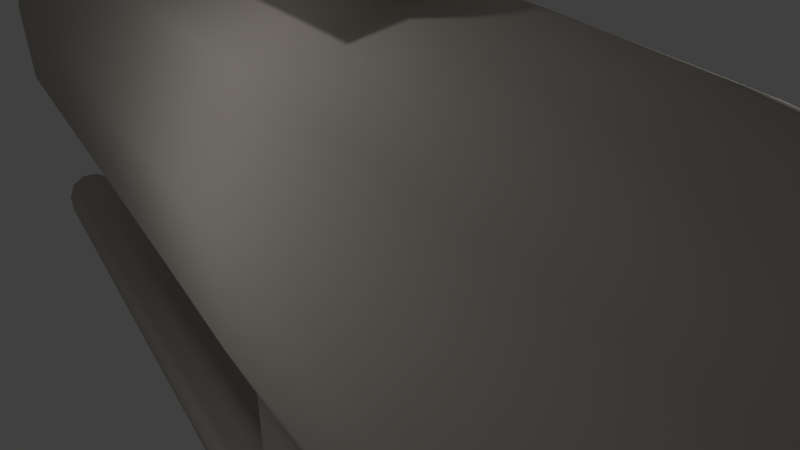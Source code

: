 # Source: CarpoClass.blend  (saved by Blender 2.74.0; exported with 4.5.12 LTS)
import bpy
from mathutils import Matrix  # noqa: F401  (used for matrix-valued properties, if any)

bpy.ops.wm.read_factory_settings(use_empty=True)
scene = bpy.context.scene
scene.name = 'Scene'

# ---- collections
col_collection_1 = bpy.data.collections.new('Collection 1'); scene.collection.children.link(col_collection_1)

# ---- materials (node trees are filled in below, after node groups)
mat_titanium = bpy.data.materials.new('Titanium')
mat_titanium.alpha_threshold = 0.0
mat_titanium.use_transparent_shadow = False
mat_titanium.diffuse_color = (0.542, 0.497, 0.447, 1.0)
mat_titanium.specular_color = (0.542, 0.497, 0.447)
mat_titanium.roughness = 0.5
mat_titanium.specular_intensity = 0.6

# ---- material node trees

# ---- world
world_world = bpy.data.worlds.new('World'); scene.world = world_world
world_world.color = (0.05088, 0.05088, 0.05088)
world_world.use_sun_shadow = False
world_world.sun_shadow_jitter_overblur = 0.0
world_world.cycles.sampling_method = 'MANUAL'
world_world.cycles.sample_map_resolution = 256

# ---- cameras
cam_camera = bpy.data.cameras.new('Camera')
cam_camera.clip_end = 100.0
cam_camera.lens = 35.0
cam_camera.sensor_width = 32.0
cam_camera.sensor_height = 18.0
cam_camera.ortho_scale = 7.314
cam_camera.dof.focus_distance = 0.0
cam_camera.dof.aperture_fstop = 128.0

# ---- lights
light_lamp_002 = bpy.data.lights.new('Lamp.002', 'POINT')
light_lamp_002.transmission_factor = 0.0
light_lamp_002.cutoff_distance = 30.0
light_lamp_002.energy = 100.0
light_lamp_002.shadow_buffer_clip_start = 1.001
light_lamp_002.shadow_soft_size = 0.1
light_lamp_002.shadow_maximum_resolution = 0.006
light_lamp_002.use_absolute_resolution = True
light_lamp_002.cycles.use_multiple_importance_sampling = False
light_lamp_001 = bpy.data.lights.new('Lamp.001', 'POINT')
light_lamp_001.transmission_factor = 0.0
light_lamp_001.cutoff_distance = 30.0
light_lamp_001.energy = 100.0
light_lamp_001.shadow_buffer_clip_start = 1.001
light_lamp_001.shadow_soft_size = 0.1
light_lamp_001.shadow_maximum_resolution = 0.006
light_lamp_001.use_absolute_resolution = True
light_lamp_001.cycles.use_multiple_importance_sampling = False
light_lamp = bpy.data.lights.new('Lamp', 'POINT')
light_lamp.transmission_factor = 0.0
light_lamp.cutoff_distance = 30.0
light_lamp.energy = 100.0
light_lamp.shadow_buffer_clip_start = 1.001
light_lamp.shadow_soft_size = 0.1
light_lamp.shadow_maximum_resolution = 0.006
light_lamp.use_absolute_resolution = True
light_lamp.cycles.use_multiple_importance_sampling = False

# ---- meshes
me_sphere = bpy.data.meshes.new('Sphere')
me_sphere.from_pydata([(2.518, 10.52, 7.445), (3.283, 10.52, 6.107), (3.283, 10.52, 4.802), (2.518, 10.52, 3.458), (0.8481, 10.52, 2.936), (1.7, 9.324, 10.48), (1.7, 9.324, 0.42), (5.039, 9.324, 1.464), (6.571, 9.324, 4.152), (6.571, 9.324, 6.762), (5.039, 9.324, 9.437), (6.3, 7.617, 10.43), (8.215, 7.617, 7.089), (8.215, 7.617, 3.827), (6.3, 7.617, 0.4668), (2.126, 7.617, -0.8381), (2.363, 4.777, 12.44), (2.363, 4.777, -1.537), (7.001, 4.777, -0.08716), (9.128, 4.777, 3.646), (9.128, 4.777, 7.271), (7.001, 4.777, 10.99), (7.37, 1.691, 11.28), (9.608, 1.691, 7.367), (9.608, 1.691, 3.551), (7.37, 1.691, -0.3787), (2.488, 1.691, -1.905), (2.488, -0.5707, 12.8), (2.512, -10.24, -1.97), (2.488, -0.5707, -1.905), (7.485, -10.5, -0.4431), (7.37, -0.5707, -0.3787), (9.784, -11.15, 3.496), (9.608, -0.5707, 3.551), (9.793, -11.79, 7.329), (9.608, -0.5707, 7.367), (7.496, -12.44, 11.28), (7.37, -0.5707, 11.28), (2.488, 1.691, 12.8), (7.782, 1.69, -7.573), (7.178, 1.69, -6.962), (7.178, -0.5707, -6.962), (7.178, -13.79, -6.962), (7.782, -0.5707, -7.573), (7.782, -13.79, -7.573), (7.782, -0.5707, -8.279), (7.782, -13.79, -8.279), (7.178, -0.5707, -8.89), (7.178, -13.79, -8.89), (6.133, -0.5707, -9.243), (6.133, -13.71, -9.243), (4.926, -0.5707, -9.243), (4.926, -13.71, -9.243), (3.88, -0.5707, -8.89), (3.88, -13.79, -8.89), (3.276, -0.5707, -8.279), (3.276, -13.79, -8.279), (3.276, -0.5707, -7.573), (3.276, -13.79, -7.573), (3.88, -0.5707, -6.962), (3.88, -13.79, -6.962), (4.926, -0.5707, -6.61), (4.926, -13.79, -6.61), (6.133, -0.5707, -6.61), (6.133, -13.79, -6.61), (7.782, 1.69, -8.279), (7.178, 1.69, -8.89), (6.133, 1.69, -9.243), (4.926, 1.69, -9.243), (3.88, 1.69, -8.89), (3.276, 1.69, -8.279), (3.276, 1.69, -7.573), (3.88, 1.69, -6.962), (4.926, 1.69, -6.61), (6.133, 1.69, -6.61), (4.929, -0.5707, -1.142), (4.929, 1.691, -1.142), (6.149, -0.5707, -0.7603), (6.149, 1.691, -0.7603), (3.708, -0.5707, -1.523), (3.708, 1.691, -1.523), (7.782, 3.588, -7.573), (7.178, 3.588, -6.962), (7.782, 3.588, -8.279), (7.178, 3.588, -8.89), (6.133, 3.588, -9.243), (4.926, 3.588, -9.243), (3.88, 3.588, -8.89), (3.276, 3.588, -8.279), (3.276, 3.588, -7.573), (3.88, 3.588, -6.962), (4.926, 3.588, -6.61), (6.133, 3.588, -6.61), (7.557, 4.362, -7.609), (7.013, 4.362, -7.059), (7.557, 4.362, -8.244), (7.013, 4.362, -8.794), (6.072, 4.362, -9.111), (4.986, 4.362, -9.111), (4.045, 4.362, -8.794), (3.502, 4.362, -8.244), (3.502, 4.362, -7.609), (4.045, 4.362, -7.059), (4.986, 4.362, -6.741), (6.072, 4.362, -6.741), (6.543, 4.819, -7.767), (6.271, 4.819, -7.493), (6.543, 4.819, -8.085), (6.271, 4.819, -8.36), (5.801, 4.819, -8.519), (5.258, 4.819, -8.519), (4.787, 4.819, -8.36), (4.515, 4.819, -8.085), (4.515, 4.819, -7.767), (4.787, 4.819, -7.493), (5.258, 4.819, -7.334), (5.801, 4.819, -7.334), (5.529, 4.901, -7.926), (5.529, 4.901, -7.926), (5.529, 4.901, -7.926), (5.529, 4.901, -7.926), (5.529, 4.901, -7.926), (5.529, 4.901, -7.926), (5.529, 4.901, -7.926), (5.529, 4.901, -7.926), (5.529, 4.901, -7.926), (5.529, 4.901, -7.926), (5.529, 4.901, -7.926), (5.529, 4.901, -7.926), (7.178, -14.09, -6.962), (7.782, -14.09, -7.573), (7.782, -14.09, -8.279), (3.276, -14.09, -8.279), (3.276, -14.09, -7.573), (3.88, -14.09, -6.962), (4.926, -14.09, -6.61), (6.133, -14.09, -6.61), (7.178, -14.39, -6.962), (7.782, -14.39, -7.573), (3.276, -14.39, -7.573), (3.88, -14.39, -6.962), (4.926, -14.39, -6.61), (6.133, -14.39, -6.61), (7.178, -14.69, -6.962), (3.88, -14.69, -6.962), (4.926, -14.69, -6.61), (6.133, -14.69, -6.61), (4.926, -14.85, -6.61), (6.133, -14.85, -6.61), (0.8535, 10.52, 7.967), (2.128, 7.617, 11.74), (2.52, -12.69, 12.81), (2.504, -2.442, 12.81), (2.488, -0.5703, 14.24), (2.504, -2.442, 14.24), (6.93, 1.754, 14.24), (6.975, -7.09, 14.25), (6.93, 1.754, 16.26), (6.975, -7.09, 16.26), (-2.518, 10.52, 7.445), (-3.283, 10.52, 6.107), (-3.283, 10.52, 4.802), (-2.518, 10.52, 3.458), (-0.8481, 10.52, 2.936), (-1.7, 9.324, 10.48), (-1.7, 9.324, 0.42), (-5.039, 9.324, 1.464), (-6.571, 9.324, 4.152), (-6.571, 9.324, 6.762), (-5.039, 9.324, 9.437), (-6.3, 7.617, 10.43), (-8.215, 7.617, 7.089), (-8.215, 7.617, 3.827), (-6.3, 7.617, 0.4668), (-2.126, 7.617, -0.8381), (-2.126, 7.617, 11.74), (-2.363, 4.777, 12.44), (-2.363, 4.777, -1.537), (-7.001, 4.777, -0.08716), (-9.128, 4.777, 3.646), (-9.128, 4.777, 7.271), (-7.001, 4.777, 10.99), (-7.37, 1.691, 11.28), (-9.608, 1.691, 7.367), (-9.608, 1.691, 3.551), (-7.37, 1.691, -0.3787), (-2.488, 1.691, -1.905), (-2.512, -10.24, -1.97), (-2.488, -0.5707, -1.905), (-7.485, -10.5, -0.4431), (-7.37, -0.5707, -0.3787), (-9.784, -11.15, 3.496), (-9.608, -0.5707, 3.551), (-9.793, -11.79, 7.329), (-9.608, -0.5707, 7.367), (-7.496, -12.44, 11.28), (-7.37, -0.5707, 11.28), (-7.782, 1.69, -7.573), (-7.178, 1.69, -6.962), (-7.178, -0.5707, -6.962), (-7.178, -13.79, -6.962), (-7.782, -0.5707, -7.573), (-7.782, -13.79, -7.573), (-7.782, -0.5707, -8.279), (-7.782, -13.79, -8.279), (-7.178, -0.5707, -8.89), (-7.178, -13.79, -8.89), (-6.133, -0.5707, -9.243), (-6.133, -13.71, -9.243), (-4.926, -0.5707, -9.243), (-4.926, -13.71, -9.243), (-3.88, -0.5707, -8.89), (-3.88, -13.79, -8.89), (-3.276, -0.5707, -8.279), (-3.276, -13.79, -8.279), (-3.276, -0.5707, -7.573), (-3.276, -13.79, -7.573), (-3.88, -0.5707, -6.962), (-3.88, -13.79, -6.962), (-4.926, -0.5707, -6.61), (-4.926, -13.79, -6.61), (-6.133, -0.5707, -6.61), (-6.133, -13.79, -6.61), (-7.782, 1.69, -8.279), (-7.178, 1.69, -8.89), (-6.133, 1.69, -9.243), (-4.926, 1.69, -9.243), (-3.88, 1.69, -8.89), (-3.276, 1.69, -8.279), (-3.276, 1.69, -7.573), (-3.88, 1.69, -6.962), (-4.926, 1.69, -6.61), (-6.133, 1.69, -6.61), (-4.929, -0.5707, -1.142), (-4.929, 1.691, -1.142), (-6.149, -0.5707, -0.7603), (-6.149, 1.691, -0.7603), (-3.708, -0.5707, -1.523), (-3.708, 1.691, -1.523), (-7.782, 3.588, -7.573), (-7.178, 3.588, -6.962), (-7.782, 3.588, -8.279), (-7.178, 3.588, -8.89), (-6.133, 3.588, -9.243), (-4.926, 3.588, -9.243), (-3.88, 3.588, -8.89), (-3.276, 3.588, -8.279), (-3.276, 3.588, -7.573), (-3.88, 3.588, -6.962), (-4.926, 3.588, -6.61), (-6.133, 3.588, -6.61), (-7.557, 4.362, -7.609), (-7.014, 4.362, -7.059), (-7.557, 4.362, -8.244), (-7.014, 4.362, -8.794), (-6.072, 4.362, -9.111), (-4.986, 4.362, -9.111), (-4.045, 4.362, -8.794), (-3.502, 4.362, -8.244), (-3.502, 4.362, -7.609), (-4.045, 4.362, -7.059), (-4.986, 4.362, -6.741), (-6.072, 4.362, -6.741), (-6.543, 4.819, -7.767), (-6.271, 4.819, -7.493), (-6.543, 4.819, -8.085), (-6.271, 4.819, -8.36), (-5.801, 4.819, -8.519), (-5.258, 4.819, -8.519), (-4.787, 4.819, -8.36), (-4.515, 4.819, -8.085), (-4.515, 4.819, -7.767), (-4.787, 4.819, -7.493), (-5.258, 4.819, -7.334), (-5.801, 4.819, -7.334), (-5.529, 4.901, -7.926), (-5.529, 4.901, -7.926), (-5.529, 4.901, -7.926), (-5.529, 4.901, -7.926), (-5.529, 4.901, -7.926), (-5.529, 4.901, -7.926), (-5.529, 4.901, -7.926), (-5.529, 4.901, -7.926), (-5.529, 4.901, -7.926), (-5.529, 4.901, -7.926), (-5.529, 4.901, -7.926), (-5.529, 4.901, -7.926), (-7.178, -14.09, -6.962), (-7.782, -14.09, -7.573), (-7.782, -14.09, -8.279), (-3.276, -14.09, -8.279), (-3.276, -14.09, -7.573), (-3.88, -14.09, -6.962), (-4.926, -14.09, -6.61), (-6.133, -14.09, -6.61), (-7.178, -14.39, -6.962), (-7.782, -14.39, -7.573), (-3.276, -14.39, -7.573), (-3.88, -14.39, -6.962), (-4.926, -14.39, -6.61), (-6.133, -14.39, -6.61), (-7.178, -14.69, -6.962), (-3.88, -14.69, -6.962), (-4.926, -14.69, -6.61), (-6.133, -14.69, -6.61), (-4.926, -14.85, -6.61), (-6.133, -14.85, -6.61), (-0.8535, 10.52, 7.967), (-2.52, -12.69, 12.81), (-2.488, -0.5707, 12.8), (-2.488, 1.691, 12.8), (-2.504, -2.442, 12.81), (-2.488, -0.5703, 14.24), (-2.504, -2.442, 14.24), (-6.93, 1.754, 14.24), (-6.975, -7.09, 14.25), (-6.93, 1.754, 16.26), (-6.975, -7.09, 16.26), (0.3147, 10.9, 5.701), (0.4104, 10.9, 5.534), (0.4104, 10.9, 5.371), (0.3147, 10.9, 5.203), (0.1067, 10.9, 5.138), (0.1067, 10.9, 5.767), (-0.3147, 10.9, 5.701), (-0.4104, 10.9, 5.534), (-0.4104, 10.9, 5.371), (-0.3147, 10.9, 5.203), (-0.1067, 10.9, 5.138), (-0.1067, 10.9, 5.767)], [], [(11, 12, 9, 10), (7, 6, 4, 3), (13, 14, 7, 8), (14, 15, 6, 7), (10, 9, 1, 0), (12, 13, 8, 9), (18, 17, 15, 14), (16, 21, 11, 150), (20, 19, 13, 12), (24, 25, 18, 19), (27, 37, 22, 38), (21, 20, 12, 11), (33, 31, 25, 24), (23, 24, 19, 20), (19, 18, 14, 13), (22, 23, 20, 21), (37, 36, 34, 35), (37, 35, 23, 22), (33, 32, 30, 31), (38, 22, 21, 16), (35, 33, 24, 23), (35, 34, 32, 33), (31, 30, 28, 29, 79, 75, 77), (25, 78, 76, 80, 26, 17, 18), (9, 8, 2, 1), (8, 7, 3, 2), (49, 51, 68, 67), (41, 42, 44, 43), (63, 41, 40, 74), (43, 44, 46, 45), (53, 55, 70, 69), (45, 46, 48, 47), (57, 59, 72, 71), (47, 48, 50, 49), (73, 76, 78, 74), (49, 50, 52, 51), (43, 45, 65, 39), (51, 52, 54, 53), (47, 49, 67, 66), (53, 54, 56, 55), (41, 43, 39, 40), (55, 56, 58, 57), (51, 53, 69, 68), (57, 58, 60, 59), (59, 61, 73, 72), (40, 39, 81, 82), (59, 60, 62, 61), (63, 64, 42, 41), (61, 62, 64, 63), (45, 47, 66, 65), (55, 57, 71, 70), (63, 74, 78, 77), (61, 75, 76, 73), (92, 82, 94, 104), (73, 74, 92, 91), (65, 66, 84, 83), (67, 68, 86, 85), (69, 70, 88, 87), (71, 72, 90, 89), (39, 65, 83, 81), (66, 67, 85, 84), (68, 69, 87, 86), (74, 40, 82, 92), (70, 71, 89, 88), (72, 73, 91, 90), (93, 95, 107, 105), (85, 86, 98, 97), (88, 89, 101, 100), (82, 81, 93, 94), (91, 92, 104, 103), (84, 85, 97, 96), (87, 88, 100, 99), (90, 91, 103, 102), (83, 84, 96, 95), (86, 87, 99, 98), (89, 90, 102, 101), (81, 83, 95, 93), (113, 114, 126, 125), (104, 94, 106, 116), (97, 98, 110, 109), (100, 101, 113, 112), (94, 93, 105, 106), (103, 104, 116, 115), (96, 97, 109, 108), (99, 100, 112, 111), (102, 103, 115, 114), (95, 96, 108, 107), (98, 99, 111, 110), (101, 102, 114, 113), (118, 117, 119, 120, 121, 122, 123, 124, 125, 126, 127, 128), (105, 107, 119, 117), (116, 106, 118, 128), (109, 110, 122, 121), (112, 113, 125, 124), (106, 105, 117, 118), (115, 116, 128, 127), (108, 109, 121, 120), (111, 112, 124, 123), (114, 115, 127, 126), (107, 108, 120, 119), (110, 111, 123, 122), (46, 44, 130, 131), (42, 64, 136, 129), (64, 62, 135, 136), (44, 42, 129, 130), (60, 58, 133, 134), (138, 143, 144, 139), (62, 60, 134, 135), (58, 56, 132, 133), (132, 131, 138, 139), (136, 135, 141, 142), (130, 129, 137, 138), (129, 136, 142, 137), (134, 133, 139, 140), (135, 134, 140, 141), (142, 141, 145, 146), (137, 142, 146, 143), (141, 140, 144, 145), (132, 54, 48, 131), (146, 145, 147, 148), (144, 143, 148, 147), (146, 148, 143), (143, 138, 137), (131, 130, 138), (46, 131, 48), (144, 147, 145), (139, 144, 140), (132, 139, 133), (56, 54, 132), (50, 48, 54, 52), (61, 63, 77, 75), (31, 77, 78, 25), (29, 26, 80, 76, 75, 79), (156, 155, 157, 158), (170, 169, 168, 171), (166, 162, 163, 165), (172, 167, 166, 173), (173, 166, 165, 174), (169, 159, 160, 168), (171, 168, 167, 172), (178, 173, 174, 177), (176, 175, 170, 181), (180, 171, 172, 179), (184, 179, 178, 185), (181, 170, 171, 180), (192, 184, 185, 190), (183, 180, 179, 184), (179, 172, 173, 178), (182, 181, 180, 183), (196, 194, 193, 195), (196, 182, 183, 194), (192, 190, 189, 191), (15, 174, 165, 6), (194, 183, 184, 192), (194, 192, 191, 193), (190, 235, 233, 237, 188, 187, 189), (185, 178, 177, 186, 238, 234, 236), (168, 160, 161, 167), (167, 161, 162, 166), (207, 225, 226, 209), (199, 201, 202, 200), (221, 232, 198, 199), (201, 203, 204, 202), (211, 227, 228, 213), (203, 205, 206, 204), (215, 229, 230, 217), (205, 207, 208, 206), (231, 232, 236, 234), (207, 209, 210, 208), (201, 197, 223, 203), (209, 211, 212, 210), (205, 224, 225, 207), (211, 213, 214, 212), (199, 198, 197, 201), (213, 215, 216, 214), (209, 226, 227, 211), (215, 217, 218, 216), (217, 230, 231, 219), (198, 240, 239, 197), (217, 219, 220, 218), (221, 199, 200, 222), (219, 221, 222, 220), (203, 223, 224, 205), (213, 228, 229, 215), (221, 235, 236, 232), (219, 231, 234, 233), (250, 262, 252, 240), (231, 249, 250, 232), (223, 241, 242, 224), (225, 243, 244, 226), (227, 245, 246, 228), (229, 247, 248, 230), (197, 239, 241, 223), (224, 242, 243, 225), (226, 244, 245, 227), (232, 250, 240, 198), (228, 246, 247, 229), (230, 248, 249, 231), (251, 263, 265, 253), (243, 255, 256, 244), (246, 258, 259, 247), (240, 252, 251, 239), (249, 261, 262, 250), (242, 254, 255, 243), (245, 257, 258, 246), (248, 260, 261, 249), (241, 253, 254, 242), (244, 256, 257, 245), (247, 259, 260, 248), (239, 251, 253, 241), (271, 283, 284, 272), (262, 274, 264, 252), (255, 267, 268, 256), (258, 270, 271, 259), (252, 264, 263, 251), (261, 273, 274, 262), (254, 266, 267, 255), (257, 269, 270, 258), (260, 272, 273, 261), (253, 265, 266, 254), (256, 268, 269, 257), (259, 271, 272, 260), (276, 286, 285, 284, 283, 282, 281, 280, 279, 278, 277, 275), (263, 275, 277, 265), (274, 286, 276, 264), (267, 279, 280, 268), (270, 282, 283, 271), (264, 276, 275, 263), (273, 285, 286, 274), (266, 278, 279, 267), (269, 281, 282, 270), (272, 284, 285, 273), (265, 277, 278, 266), (268, 280, 281, 269), (204, 289, 288, 202), (200, 287, 294, 222), (222, 294, 293, 220), (202, 288, 287, 200), (218, 292, 291, 216), (296, 297, 302, 301), (220, 293, 292, 218), (216, 291, 290, 214), (290, 297, 296, 289), (294, 300, 299, 293), (288, 296, 295, 287), (287, 295, 300, 294), (292, 298, 297, 291), (293, 299, 298, 292), (300, 304, 303, 299), (295, 301, 304, 300), (299, 303, 302, 298), (290, 289, 206, 212), (304, 306, 305, 303), (302, 305, 306, 301), (304, 301, 306), (301, 295, 296), (289, 296, 288), (204, 206, 289), (302, 303, 305), (297, 298, 302), (290, 291, 297), (214, 290, 212), (208, 210, 212, 206), (219, 233, 235, 221), (190, 185, 236, 235), (188, 237, 233, 234, 238, 186), (311, 313, 312, 309), (313, 315, 314, 312), (315, 317, 316, 314), (161, 160, 325, 326), (160, 159, 324, 325), (162, 161, 326, 327), (1, 2, 320, 319), (0, 1, 319, 318), (2, 3, 321, 320), (321, 322, 328, 327, 326, 325, 324, 329, 323, 318, 319, 320), (4, 322, 321, 3), (163, 328, 322, 4), (6, 165, 163, 4), (15, 17, 177, 174), (26, 186, 177, 17), (181, 182, 310, 176), (154, 156, 315, 313), (157, 155, 314, 316), (156, 158, 317, 315), (157, 316, 317, 158), (152, 311, 308, 151), (152, 154, 313, 311), (151, 308, 195, 36), (36, 195, 193, 34), (34, 193, 191, 32), (32, 191, 189, 30), (30, 189, 187, 28), (29, 28, 187, 188), (29, 188, 186, 26), (163, 162, 327, 328), (311, 309, 196, 195, 308), (152, 27, 153, 154), (154, 153, 155, 156), (309, 310, 182, 196), (152, 151, 36, 37, 27), (27, 309, 312, 153), (27, 38, 310, 309), (314, 155, 153, 312), (10, 0, 149, 5), (0, 318, 323, 149), (307, 329, 324, 159), (307, 149, 323, 329), (307, 159, 169, 164), (164, 5, 149, 307), (11, 10, 5, 150), (169, 170, 175, 164), (164, 175, 150, 5), (16, 150, 175, 176), (38, 16, 176, 310)])
me_sphere.polygons.foreach_set('use_smooth', [True] * 315)
me_sphere.materials.append(mat_titanium)
me_sphere.use_remesh_preserve_volume = False
me_sphere.use_remesh_preserve_attributes = False
me_sphere.use_mirror_vertex_groups = False
me_sphere.update()

# ---- objects
ob_lamp_002 = bpy.data.objects.new('Lamp.002', light_lamp_002)
ob_lamp_001 = bpy.data.objects.new('Lamp.001', light_lamp_001)
ob_sphere = bpy.data.objects.new('Sphere', me_sphere)
ob_lamp = bpy.data.objects.new('Lamp', light_lamp)
ob_camera = bpy.data.objects.new('Camera', cam_camera)

# ---- transforms, parenting, visibility, modifiers, constraints
ob_lamp_002.location = (6.823, 1.32, 1.993)
ob_lamp_002.rotation_euler = (0.6503, 0.05522, 1.866)
ob_lamp_002.lock_rotations_4d = False
ob_lamp_002.empty_display_type = 'ARROWS'
ob_lamp_002.color = (0.0, 0.0, 0.0, 0.0)
ob_lamp_002.lineart.crease_threshold = 0.0
ob_lamp_001.location = (-3.365, 4.175, 1.871)
ob_lamp_001.rotation_euler = (0.6503, 0.05522, 1.866)
ob_lamp_001.lock_rotations_4d = False
ob_lamp_001.empty_display_type = 'ARROWS'
ob_lamp_001.color = (0.0, 0.0, 0.0, 0.0)
ob_lamp_001.lineart.crease_threshold = 0.0
ob_sphere.location = (0.0, 0.0, -2.0)
ob_sphere.scale = (0.3121, 1.0, 0.407)
ob_sphere.lineart.crease_threshold = 0.0
ob_lamp.location = (4.076, 1.005, 5.904)
ob_lamp.rotation_euler = (0.6503, 0.05522, 1.866)
ob_lamp.lock_rotations_4d = False
ob_lamp.empty_display_type = 'ARROWS'
ob_lamp.color = (0.0, 0.0, 0.0, 0.0)
ob_lamp.lineart.crease_threshold = 0.0
ob_camera.location = (5.377, 10.28, 5.344)
ob_camera.rotation_euler = (1.109, 0.01082, 2.626)
ob_camera.lock_rotations_4d = False
ob_camera.empty_display_type = 'ARROWS'
ob_camera.color = (0.0, 0.0, 0.0, 0.0)
ob_camera.display_type = 'WIRE'
ob_camera.lineart.crease_threshold = 0.0

# ---- collection membership
col_collection_1.objects.link(ob_lamp_002)
col_collection_1.objects.link(ob_lamp_001)
col_collection_1.objects.link(ob_sphere)
col_collection_1.objects.link(ob_lamp)
col_collection_1.objects.link(ob_camera)

# ---- scene / render settings (as saved in the file)
scene.camera = ob_camera
scene.frame_start = 1; scene.frame_end = 250; scene.frame_set(1)
scene.render.engine = 'BLENDER_EEVEE_NEXT'
scene.render.resolution_percentage = 50
scene.render.dither_intensity = 0.0
scene.cycles.use_denoising = False
scene.cycles.samples = 10
scene.cycles.sampling_pattern = 'TABULATED_SOBOL'
scene.cycles.light_sampling_threshold = 0.0
scene.cycles.use_adaptive_sampling = False
scene.cycles.use_light_tree = False
scene.cycles.blur_glossy = 0.0
scene.cycles.pixel_filter_type = 'GAUSSIAN'
scene.cycles.sample_clamp_indirect = 0.0
scene.view_settings.view_transform = 'Standard'
bpy.context.view_layer.update()
